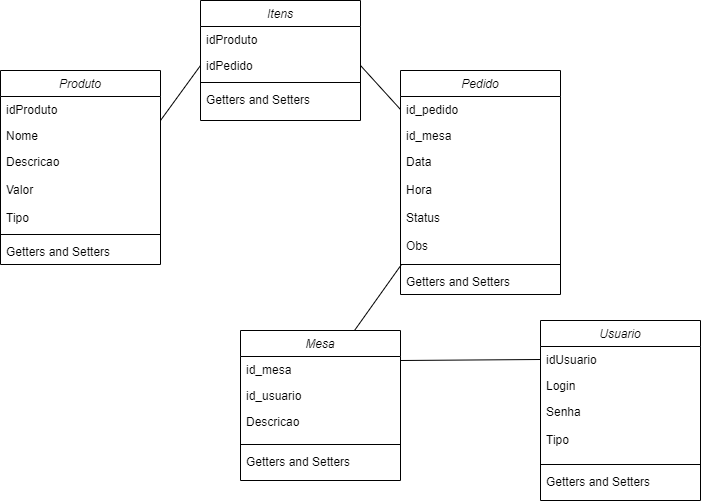

The diagram above was exported from draw.io. Its source (the exported page's mxGraphModel, read from the mxfile embedded in the PNG):
<mxGraphModel dx="1231" dy="737" grid="1" gridSize="10" guides="1" tooltips="1" connect="1" arrows="1" fold="1" page="1" pageScale="1" pageWidth="827" pageHeight="1169" math="0" shadow="0">
  <root>
    <mxCell id="WIyWlLk6GJQsqaUBKTNV-0" />
    <mxCell id="WIyWlLk6GJQsqaUBKTNV-1" parent="WIyWlLk6GJQsqaUBKTNV-0" />
    <mxCell id="zkfFHV4jXpPFQw0GAbJ--0" value="Produto" style="swimlane;fontStyle=2;align=center;verticalAlign=top;childLayout=stackLayout;horizontal=1;startSize=26;horizontalStack=0;resizeParent=1;resizeLast=0;collapsible=1;marginBottom=0;rounded=0;shadow=0;strokeWidth=1;" parent="WIyWlLk6GJQsqaUBKTNV-1" vertex="1">
      <mxGeometry x="80" y="110" width="160" height="194" as="geometry">
        <mxRectangle x="230" y="140" width="160" height="26" as="alternateBounds" />
      </mxGeometry>
    </mxCell>
    <mxCell id="zkfFHV4jXpPFQw0GAbJ--1" value="idProduto" style="text;align=left;verticalAlign=top;spacingLeft=4;spacingRight=4;overflow=hidden;rotatable=0;points=[[0,0.5],[1,0.5]];portConstraint=eastwest;" parent="zkfFHV4jXpPFQw0GAbJ--0" vertex="1">
      <mxGeometry y="26" width="160" height="26" as="geometry" />
    </mxCell>
    <mxCell id="zkfFHV4jXpPFQw0GAbJ--2" value="Nome&#10;" style="text;align=left;verticalAlign=top;spacingLeft=4;spacingRight=4;overflow=hidden;rotatable=0;points=[[0,0.5],[1,0.5]];portConstraint=eastwest;rounded=0;shadow=0;html=0;" parent="zkfFHV4jXpPFQw0GAbJ--0" vertex="1">
      <mxGeometry y="52" width="160" height="26" as="geometry" />
    </mxCell>
    <mxCell id="zkfFHV4jXpPFQw0GAbJ--3" value="Descricao&#10;&#10;Valor&#10;&#10;Tipo" style="text;align=left;verticalAlign=top;spacingLeft=4;spacingRight=4;overflow=hidden;rotatable=0;points=[[0,0.5],[1,0.5]];portConstraint=eastwest;rounded=0;shadow=0;html=0;" parent="zkfFHV4jXpPFQw0GAbJ--0" vertex="1">
      <mxGeometry y="78" width="160" height="82" as="geometry" />
    </mxCell>
    <mxCell id="zkfFHV4jXpPFQw0GAbJ--4" value="" style="line;html=1;strokeWidth=1;align=left;verticalAlign=middle;spacingTop=-1;spacingLeft=3;spacingRight=3;rotatable=0;labelPosition=right;points=[];portConstraint=eastwest;" parent="zkfFHV4jXpPFQw0GAbJ--0" vertex="1">
      <mxGeometry y="160" width="160" height="8" as="geometry" />
    </mxCell>
    <mxCell id="zkfFHV4jXpPFQw0GAbJ--5" value="Getters and Setters" style="text;align=left;verticalAlign=top;spacingLeft=4;spacingRight=4;overflow=hidden;rotatable=0;points=[[0,0.5],[1,0.5]];portConstraint=eastwest;" parent="zkfFHV4jXpPFQw0GAbJ--0" vertex="1">
      <mxGeometry y="168" width="160" height="26" as="geometry" />
    </mxCell>
    <mxCell id="gwIHvJ-H3Dt4iM1jtjAY-1" value="Pedido" style="swimlane;fontStyle=2;align=center;verticalAlign=top;childLayout=stackLayout;horizontal=1;startSize=26;horizontalStack=0;resizeParent=1;resizeLast=0;collapsible=1;marginBottom=0;rounded=0;shadow=0;strokeWidth=1;" vertex="1" parent="WIyWlLk6GJQsqaUBKTNV-1">
      <mxGeometry x="480" y="110" width="160" height="224" as="geometry">
        <mxRectangle x="230" y="140" width="160" height="26" as="alternateBounds" />
      </mxGeometry>
    </mxCell>
    <mxCell id="gwIHvJ-H3Dt4iM1jtjAY-2" value="id_pedido" style="text;align=left;verticalAlign=top;spacingLeft=4;spacingRight=4;overflow=hidden;rotatable=0;points=[[0,0.5],[1,0.5]];portConstraint=eastwest;" vertex="1" parent="gwIHvJ-H3Dt4iM1jtjAY-1">
      <mxGeometry y="26" width="160" height="26" as="geometry" />
    </mxCell>
    <mxCell id="gwIHvJ-H3Dt4iM1jtjAY-3" value="id_mesa" style="text;align=left;verticalAlign=top;spacingLeft=4;spacingRight=4;overflow=hidden;rotatable=0;points=[[0,0.5],[1,0.5]];portConstraint=eastwest;rounded=0;shadow=0;html=0;" vertex="1" parent="gwIHvJ-H3Dt4iM1jtjAY-1">
      <mxGeometry y="52" width="160" height="26" as="geometry" />
    </mxCell>
    <mxCell id="gwIHvJ-H3Dt4iM1jtjAY-4" value="Data&#10;&#10;Hora&#10;&#10;Status&#10;&#10;Obs" style="text;align=left;verticalAlign=top;spacingLeft=4;spacingRight=4;overflow=hidden;rotatable=0;points=[[0,0.5],[1,0.5]];portConstraint=eastwest;rounded=0;shadow=0;html=0;" vertex="1" parent="gwIHvJ-H3Dt4iM1jtjAY-1">
      <mxGeometry y="78" width="160" height="112" as="geometry" />
    </mxCell>
    <mxCell id="gwIHvJ-H3Dt4iM1jtjAY-5" value="" style="line;html=1;strokeWidth=1;align=left;verticalAlign=middle;spacingTop=-1;spacingLeft=3;spacingRight=3;rotatable=0;labelPosition=right;points=[];portConstraint=eastwest;" vertex="1" parent="gwIHvJ-H3Dt4iM1jtjAY-1">
      <mxGeometry y="190" width="160" height="8" as="geometry" />
    </mxCell>
    <mxCell id="gwIHvJ-H3Dt4iM1jtjAY-6" value="Getters and Setters" style="text;align=left;verticalAlign=top;spacingLeft=4;spacingRight=4;overflow=hidden;rotatable=0;points=[[0,0.5],[1,0.5]];portConstraint=eastwest;" vertex="1" parent="gwIHvJ-H3Dt4iM1jtjAY-1">
      <mxGeometry y="198" width="160" height="26" as="geometry" />
    </mxCell>
    <mxCell id="gwIHvJ-H3Dt4iM1jtjAY-7" value="Itens" style="swimlane;fontStyle=2;align=center;verticalAlign=top;childLayout=stackLayout;horizontal=1;startSize=26;horizontalStack=0;resizeParent=1;resizeLast=0;collapsible=1;marginBottom=0;rounded=0;shadow=0;strokeWidth=1;" vertex="1" parent="WIyWlLk6GJQsqaUBKTNV-1">
      <mxGeometry x="280" y="40" width="160" height="120" as="geometry">
        <mxRectangle x="230" y="140" width="160" height="26" as="alternateBounds" />
      </mxGeometry>
    </mxCell>
    <mxCell id="gwIHvJ-H3Dt4iM1jtjAY-8" value="idProduto" style="text;align=left;verticalAlign=top;spacingLeft=4;spacingRight=4;overflow=hidden;rotatable=0;points=[[0,0.5],[1,0.5]];portConstraint=eastwest;" vertex="1" parent="gwIHvJ-H3Dt4iM1jtjAY-7">
      <mxGeometry y="26" width="160" height="26" as="geometry" />
    </mxCell>
    <mxCell id="gwIHvJ-H3Dt4iM1jtjAY-9" value="idPedido" style="text;align=left;verticalAlign=top;spacingLeft=4;spacingRight=4;overflow=hidden;rotatable=0;points=[[0,0.5],[1,0.5]];portConstraint=eastwest;rounded=0;shadow=0;html=0;" vertex="1" parent="gwIHvJ-H3Dt4iM1jtjAY-7">
      <mxGeometry y="52" width="160" height="26" as="geometry" />
    </mxCell>
    <mxCell id="gwIHvJ-H3Dt4iM1jtjAY-11" value="" style="line;html=1;strokeWidth=1;align=left;verticalAlign=middle;spacingTop=-1;spacingLeft=3;spacingRight=3;rotatable=0;labelPosition=right;points=[];portConstraint=eastwest;" vertex="1" parent="gwIHvJ-H3Dt4iM1jtjAY-7">
      <mxGeometry y="78" width="160" height="8" as="geometry" />
    </mxCell>
    <mxCell id="gwIHvJ-H3Dt4iM1jtjAY-12" value="Getters and Setters" style="text;align=left;verticalAlign=top;spacingLeft=4;spacingRight=4;overflow=hidden;rotatable=0;points=[[0,0.5],[1,0.5]];portConstraint=eastwest;" vertex="1" parent="gwIHvJ-H3Dt4iM1jtjAY-7">
      <mxGeometry y="86" width="160" height="26" as="geometry" />
    </mxCell>
    <mxCell id="gwIHvJ-H3Dt4iM1jtjAY-13" value="Usuario" style="swimlane;fontStyle=2;align=center;verticalAlign=top;childLayout=stackLayout;horizontal=1;startSize=26;horizontalStack=0;resizeParent=1;resizeLast=0;collapsible=1;marginBottom=0;rounded=0;shadow=0;strokeWidth=1;" vertex="1" parent="WIyWlLk6GJQsqaUBKTNV-1">
      <mxGeometry x="620" y="360" width="160" height="180" as="geometry">
        <mxRectangle x="230" y="140" width="160" height="26" as="alternateBounds" />
      </mxGeometry>
    </mxCell>
    <mxCell id="gwIHvJ-H3Dt4iM1jtjAY-14" value="idUsuario" style="text;align=left;verticalAlign=top;spacingLeft=4;spacingRight=4;overflow=hidden;rotatable=0;points=[[0,0.5],[1,0.5]];portConstraint=eastwest;" vertex="1" parent="gwIHvJ-H3Dt4iM1jtjAY-13">
      <mxGeometry y="26" width="160" height="26" as="geometry" />
    </mxCell>
    <mxCell id="gwIHvJ-H3Dt4iM1jtjAY-15" value="Login" style="text;align=left;verticalAlign=top;spacingLeft=4;spacingRight=4;overflow=hidden;rotatable=0;points=[[0,0.5],[1,0.5]];portConstraint=eastwest;rounded=0;shadow=0;html=0;" vertex="1" parent="gwIHvJ-H3Dt4iM1jtjAY-13">
      <mxGeometry y="52" width="160" height="26" as="geometry" />
    </mxCell>
    <mxCell id="gwIHvJ-H3Dt4iM1jtjAY-16" value="Senha&#10;&#10;Tipo" style="text;align=left;verticalAlign=top;spacingLeft=4;spacingRight=4;overflow=hidden;rotatable=0;points=[[0,0.5],[1,0.5]];portConstraint=eastwest;rounded=0;shadow=0;html=0;" vertex="1" parent="gwIHvJ-H3Dt4iM1jtjAY-13">
      <mxGeometry y="78" width="160" height="62" as="geometry" />
    </mxCell>
    <mxCell id="gwIHvJ-H3Dt4iM1jtjAY-17" value="" style="line;html=1;strokeWidth=1;align=left;verticalAlign=middle;spacingTop=-1;spacingLeft=3;spacingRight=3;rotatable=0;labelPosition=right;points=[];portConstraint=eastwest;" vertex="1" parent="gwIHvJ-H3Dt4iM1jtjAY-13">
      <mxGeometry y="140" width="160" height="8" as="geometry" />
    </mxCell>
    <mxCell id="gwIHvJ-H3Dt4iM1jtjAY-18" value="Getters and Setters" style="text;align=left;verticalAlign=top;spacingLeft=4;spacingRight=4;overflow=hidden;rotatable=0;points=[[0,0.5],[1,0.5]];portConstraint=eastwest;" vertex="1" parent="gwIHvJ-H3Dt4iM1jtjAY-13">
      <mxGeometry y="148" width="160" height="26" as="geometry" />
    </mxCell>
    <mxCell id="gwIHvJ-H3Dt4iM1jtjAY-19" value="Mesa" style="swimlane;fontStyle=2;align=center;verticalAlign=top;childLayout=stackLayout;horizontal=1;startSize=26;horizontalStack=0;resizeParent=1;resizeLast=0;collapsible=1;marginBottom=0;rounded=0;shadow=0;strokeWidth=1;" vertex="1" parent="WIyWlLk6GJQsqaUBKTNV-1">
      <mxGeometry x="320" y="370" width="160" height="150" as="geometry">
        <mxRectangle x="230" y="140" width="160" height="26" as="alternateBounds" />
      </mxGeometry>
    </mxCell>
    <mxCell id="gwIHvJ-H3Dt4iM1jtjAY-20" value="id_mesa" style="text;align=left;verticalAlign=top;spacingLeft=4;spacingRight=4;overflow=hidden;rotatable=0;points=[[0,0.5],[1,0.5]];portConstraint=eastwest;" vertex="1" parent="gwIHvJ-H3Dt4iM1jtjAY-19">
      <mxGeometry y="26" width="160" height="26" as="geometry" />
    </mxCell>
    <mxCell id="gwIHvJ-H3Dt4iM1jtjAY-21" value="id_usuario" style="text;align=left;verticalAlign=top;spacingLeft=4;spacingRight=4;overflow=hidden;rotatable=0;points=[[0,0.5],[1,0.5]];portConstraint=eastwest;rounded=0;shadow=0;html=0;" vertex="1" parent="gwIHvJ-H3Dt4iM1jtjAY-19">
      <mxGeometry y="52" width="160" height="26" as="geometry" />
    </mxCell>
    <mxCell id="gwIHvJ-H3Dt4iM1jtjAY-22" value="Descricao" style="text;align=left;verticalAlign=top;spacingLeft=4;spacingRight=4;overflow=hidden;rotatable=0;points=[[0,0.5],[1,0.5]];portConstraint=eastwest;rounded=0;shadow=0;html=0;" vertex="1" parent="gwIHvJ-H3Dt4iM1jtjAY-19">
      <mxGeometry y="78" width="160" height="32" as="geometry" />
    </mxCell>
    <mxCell id="gwIHvJ-H3Dt4iM1jtjAY-23" value="" style="line;html=1;strokeWidth=1;align=left;verticalAlign=middle;spacingTop=-1;spacingLeft=3;spacingRight=3;rotatable=0;labelPosition=right;points=[];portConstraint=eastwest;" vertex="1" parent="gwIHvJ-H3Dt4iM1jtjAY-19">
      <mxGeometry y="110" width="160" height="8" as="geometry" />
    </mxCell>
    <mxCell id="gwIHvJ-H3Dt4iM1jtjAY-24" value="Getters and Setters" style="text;align=left;verticalAlign=top;spacingLeft=4;spacingRight=4;overflow=hidden;rotatable=0;points=[[0,0.5],[1,0.5]];portConstraint=eastwest;" vertex="1" parent="gwIHvJ-H3Dt4iM1jtjAY-19">
      <mxGeometry y="118" width="160" height="26" as="geometry" />
    </mxCell>
    <mxCell id="gwIHvJ-H3Dt4iM1jtjAY-28" value="" style="endArrow=none;startArrow=none;endFill=0;startFill=0;html=1;exitX=1;exitY=0.5;exitDx=0;exitDy=0;entryX=0;entryY=0.5;entryDx=0;entryDy=0;" edge="1" parent="WIyWlLk6GJQsqaUBKTNV-1" source="gwIHvJ-H3Dt4iM1jtjAY-9" target="gwIHvJ-H3Dt4iM1jtjAY-2">
      <mxGeometry width="160" relative="1" as="geometry">
        <mxPoint x="430" y="80" as="sourcePoint" />
        <mxPoint x="590" y="80" as="targetPoint" />
      </mxGeometry>
    </mxCell>
    <mxCell id="gwIHvJ-H3Dt4iM1jtjAY-30" value="" style="endArrow=none;startArrow=none;endFill=0;startFill=0;html=1;exitX=0.006;exitY=-0.154;exitDx=0;exitDy=0;entryX=0;entryY=0.5;entryDx=0;entryDy=0;exitPerimeter=0;" edge="1" parent="WIyWlLk6GJQsqaUBKTNV-1" source="gwIHvJ-H3Dt4iM1jtjAY-6">
      <mxGeometry width="160" relative="1" as="geometry">
        <mxPoint x="394" y="326" as="sourcePoint" />
        <mxPoint x="434" y="370" as="targetPoint" />
      </mxGeometry>
    </mxCell>
    <mxCell id="gwIHvJ-H3Dt4iM1jtjAY-31" value="" style="endArrow=none;startArrow=none;endFill=0;startFill=0;html=1;exitX=1;exitY=0.5;exitDx=0;exitDy=0;entryX=0;entryY=0.5;entryDx=0;entryDy=0;" edge="1" parent="WIyWlLk6GJQsqaUBKTNV-1" target="gwIHvJ-H3Dt4iM1jtjAY-14">
      <mxGeometry width="160" relative="1" as="geometry">
        <mxPoint x="480" y="400" as="sourcePoint" />
        <mxPoint x="520" y="444" as="targetPoint" />
      </mxGeometry>
    </mxCell>
    <mxCell id="gwIHvJ-H3Dt4iM1jtjAY-32" value="" style="endArrow=none;startArrow=none;endFill=0;startFill=0;html=1;exitX=1;exitY=0.5;exitDx=0;exitDy=0;entryX=0;entryY=0.5;entryDx=0;entryDy=0;" edge="1" parent="WIyWlLk6GJQsqaUBKTNV-1" target="gwIHvJ-H3Dt4iM1jtjAY-9">
      <mxGeometry width="160" relative="1" as="geometry">
        <mxPoint x="240" y="160" as="sourcePoint" />
        <mxPoint x="280" y="204" as="targetPoint" />
      </mxGeometry>
    </mxCell>
  </root>
</mxGraphModel>